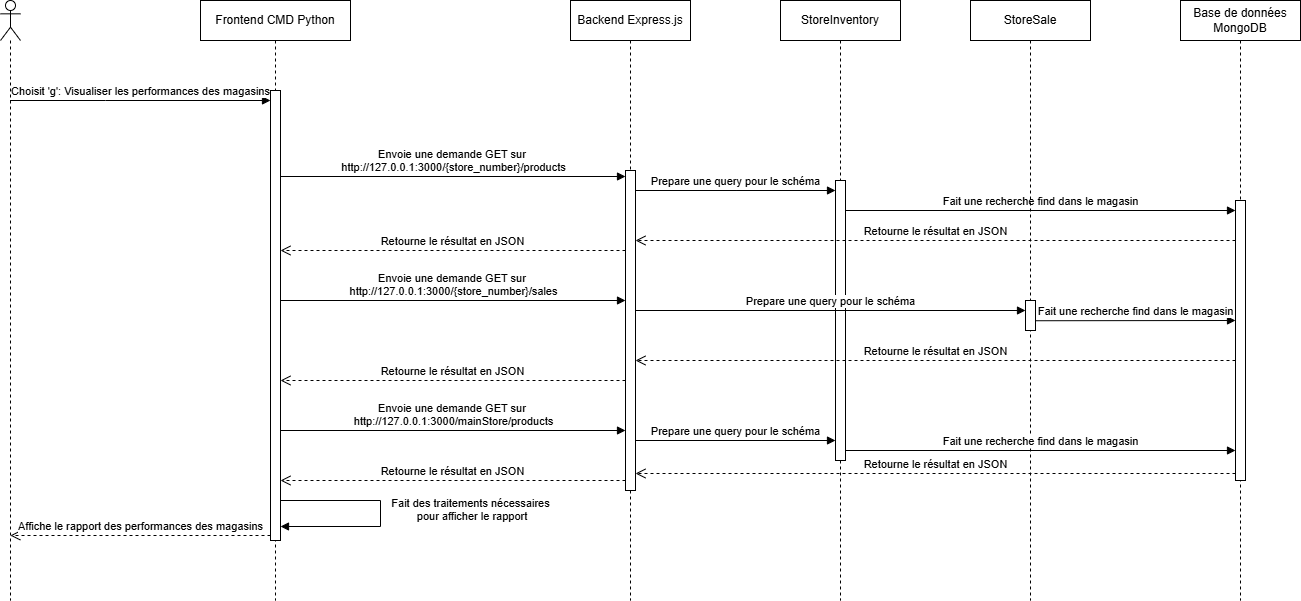

The diagram above was exported from draw.io. Its source (the exported page's mxGraphModel, read from the mxfile embedded in the PNG):
<mxGraphModel dx="1665" dy="757" grid="1" gridSize="10" guides="1" tooltips="1" connect="1" arrows="1" fold="1" page="1" pageScale="1" pageWidth="850" pageHeight="1100" math="0" shadow="0">
  <root>
    <mxCell id="0" />
    <mxCell id="1" parent="0" />
    <mxCell id="aM9ryv3xv72pqoxQDRHE-5" value="Frontend CMD Python" style="shape=umlLifeline;perimeter=lifelinePerimeter;whiteSpace=wrap;html=1;container=0;dropTarget=0;collapsible=0;recursiveResize=0;outlineConnect=0;portConstraint=eastwest;newEdgeStyle={&quot;edgeStyle&quot;:&quot;elbowEdgeStyle&quot;,&quot;elbow&quot;:&quot;vertical&quot;,&quot;curved&quot;:0,&quot;rounded&quot;:0};" parent="1" vertex="1">
      <mxGeometry x="260" y="30" width="150" height="600" as="geometry" />
    </mxCell>
    <mxCell id="aM9ryv3xv72pqoxQDRHE-6" value="" style="html=1;points=[];perimeter=orthogonalPerimeter;outlineConnect=0;targetShapes=umlLifeline;portConstraint=eastwest;newEdgeStyle={&quot;edgeStyle&quot;:&quot;elbowEdgeStyle&quot;,&quot;elbow&quot;:&quot;vertical&quot;,&quot;curved&quot;:0,&quot;rounded&quot;:0};" parent="aM9ryv3xv72pqoxQDRHE-5" vertex="1">
      <mxGeometry x="70" y="90" width="10" height="450" as="geometry" />
    </mxCell>
    <mxCell id="aM9ryv3xv72pqoxQDRHE-7" value="Choisit 'g': Visualiser les performances des magasins" style="html=1;verticalAlign=bottom;endArrow=block;edgeStyle=elbowEdgeStyle;elbow=vertical;curved=0;rounded=0;" parent="1" source="00wRDX6nhMXzsEndpYq1-1" target="aM9ryv3xv72pqoxQDRHE-6" edge="1">
      <mxGeometry x="0.0019" relative="1" as="geometry">
        <mxPoint x="80" y="130" as="sourcePoint" />
        <Array as="points">
          <mxPoint x="165" y="130" />
        </Array>
        <mxPoint x="300" y="130" as="targetPoint" />
        <mxPoint as="offset" />
      </mxGeometry>
    </mxCell>
    <mxCell id="00wRDX6nhMXzsEndpYq1-1" value="" style="shape=umlLifeline;perimeter=lifelinePerimeter;whiteSpace=wrap;html=1;container=1;dropTarget=0;collapsible=0;recursiveResize=0;outlineConnect=0;portConstraint=eastwest;newEdgeStyle={&quot;curved&quot;:0,&quot;rounded&quot;:0};participant=umlActor;" parent="1" vertex="1">
      <mxGeometry x="60" y="30" width="20" height="600" as="geometry" />
    </mxCell>
    <mxCell id="00wRDX6nhMXzsEndpYq1-3" value="Backend Express.js" style="shape=umlLifeline;perimeter=lifelinePerimeter;whiteSpace=wrap;html=1;container=0;dropTarget=0;collapsible=0;recursiveResize=0;outlineConnect=0;portConstraint=eastwest;newEdgeStyle={&quot;edgeStyle&quot;:&quot;elbowEdgeStyle&quot;,&quot;elbow&quot;:&quot;vertical&quot;,&quot;curved&quot;:0,&quot;rounded&quot;:0};" parent="1" vertex="1">
      <mxGeometry x="630" y="30" width="120" height="600" as="geometry" />
    </mxCell>
    <mxCell id="00wRDX6nhMXzsEndpYq1-4" value="" style="html=1;points=[];perimeter=orthogonalPerimeter;outlineConnect=0;targetShapes=umlLifeline;portConstraint=eastwest;newEdgeStyle={&quot;edgeStyle&quot;:&quot;elbowEdgeStyle&quot;,&quot;elbow&quot;:&quot;vertical&quot;,&quot;curved&quot;:0,&quot;rounded&quot;:0};" parent="00wRDX6nhMXzsEndpYq1-3" vertex="1">
      <mxGeometry x="55" y="170" width="10" height="320" as="geometry" />
    </mxCell>
    <mxCell id="00wRDX6nhMXzsEndpYq1-5" value="StoreInventory" style="shape=umlLifeline;perimeter=lifelinePerimeter;whiteSpace=wrap;html=1;container=0;dropTarget=0;collapsible=0;recursiveResize=0;outlineConnect=0;portConstraint=eastwest;newEdgeStyle={&quot;edgeStyle&quot;:&quot;elbowEdgeStyle&quot;,&quot;elbow&quot;:&quot;vertical&quot;,&quot;curved&quot;:0,&quot;rounded&quot;:0};" parent="1" vertex="1">
      <mxGeometry x="840" y="30" width="120" height="600" as="geometry" />
    </mxCell>
    <mxCell id="00wRDX6nhMXzsEndpYq1-6" value="" style="html=1;points=[];perimeter=orthogonalPerimeter;outlineConnect=0;targetShapes=umlLifeline;portConstraint=eastwest;newEdgeStyle={&quot;edgeStyle&quot;:&quot;elbowEdgeStyle&quot;,&quot;elbow&quot;:&quot;vertical&quot;,&quot;curved&quot;:0,&quot;rounded&quot;:0};" parent="00wRDX6nhMXzsEndpYq1-5" vertex="1">
      <mxGeometry x="55" y="180" width="10" height="280" as="geometry" />
    </mxCell>
    <mxCell id="00wRDX6nhMXzsEndpYq1-7" value="Base de données MongoDB" style="shape=umlLifeline;perimeter=lifelinePerimeter;whiteSpace=wrap;html=1;container=0;dropTarget=0;collapsible=0;recursiveResize=0;outlineConnect=0;portConstraint=eastwest;newEdgeStyle={&quot;edgeStyle&quot;:&quot;elbowEdgeStyle&quot;,&quot;elbow&quot;:&quot;vertical&quot;,&quot;curved&quot;:0,&quot;rounded&quot;:0};" parent="1" vertex="1">
      <mxGeometry x="1240" y="30" width="120" height="600" as="geometry" />
    </mxCell>
    <mxCell id="00wRDX6nhMXzsEndpYq1-8" value="" style="html=1;points=[];perimeter=orthogonalPerimeter;outlineConnect=0;targetShapes=umlLifeline;portConstraint=eastwest;newEdgeStyle={&quot;edgeStyle&quot;:&quot;elbowEdgeStyle&quot;,&quot;elbow&quot;:&quot;vertical&quot;,&quot;curved&quot;:0,&quot;rounded&quot;:0};" parent="00wRDX6nhMXzsEndpYq1-7" vertex="1">
      <mxGeometry x="55" y="200" width="10" height="280" as="geometry" />
    </mxCell>
    <mxCell id="00wRDX6nhMXzsEndpYq1-10" value="Envoie une demande GET sur&amp;nbsp;&lt;div&gt;http://127.0.0.1:3000/{store_number}/products&lt;/div&gt;" style="html=1;verticalAlign=bottom;endArrow=block;edgeStyle=elbowEdgeStyle;elbow=vertical;curved=0;rounded=0;" parent="1" source="aM9ryv3xv72pqoxQDRHE-6" edge="1">
      <mxGeometry x="0.0026" relative="1" as="geometry">
        <mxPoint x="325" y="206" as="sourcePoint" />
        <Array as="points">
          <mxPoint x="445.51965517241376" y="206" />
        </Array>
        <mxPoint x="685" y="206" as="targetPoint" />
        <mxPoint as="offset" />
      </mxGeometry>
    </mxCell>
    <mxCell id="00wRDX6nhMXzsEndpYq1-11" value="Prepare une query pour le schéma" style="html=1;verticalAlign=bottom;endArrow=block;edgeStyle=elbowEdgeStyle;elbow=vertical;curved=0;rounded=0;" parent="1" source="00wRDX6nhMXzsEndpYq1-4" target="00wRDX6nhMXzsEndpYq1-6" edge="1">
      <mxGeometry relative="1" as="geometry">
        <mxPoint x="710" y="220" as="sourcePoint" />
        <Array as="points">
          <mxPoint x="795.5196551724138" y="220" />
        </Array>
        <mxPoint x="955.1896551724137" y="220" as="targetPoint" />
      </mxGeometry>
    </mxCell>
    <mxCell id="00wRDX6nhMXzsEndpYq1-12" value="Fait une recherche find dans le magasin" style="html=1;verticalAlign=bottom;endArrow=block;edgeStyle=elbowEdgeStyle;elbow=vertical;curved=0;rounded=0;" parent="1" source="00wRDX6nhMXzsEndpYq1-6" target="00wRDX6nhMXzsEndpYq1-8" edge="1">
      <mxGeometry relative="1" as="geometry">
        <mxPoint x="920" y="240" as="sourcePoint" />
        <Array as="points">
          <mxPoint x="1020.5196551724139" y="240" />
        </Array>
        <mxPoint x="1190" y="240" as="targetPoint" />
      </mxGeometry>
    </mxCell>
    <mxCell id="00wRDX6nhMXzsEndpYq1-13" value="Retourne le résultat en JSON" style="html=1;verticalAlign=bottom;endArrow=open;dashed=1;endSize=8;edgeStyle=elbowEdgeStyle;elbow=vertical;curved=0;rounded=0;" parent="1" source="00wRDX6nhMXzsEndpYq1-8" target="00wRDX6nhMXzsEndpYq1-4" edge="1">
      <mxGeometry relative="1" as="geometry">
        <mxPoint x="930" y="270" as="targetPoint" />
        <Array as="points">
          <mxPoint x="995.3333333333333" y="270" />
        </Array>
        <mxPoint x="1125.3333333333333" y="270" as="sourcePoint" />
      </mxGeometry>
    </mxCell>
    <mxCell id="00wRDX6nhMXzsEndpYq1-14" value="Retourne le résultat en JSON" style="html=1;verticalAlign=bottom;endArrow=open;dashed=1;endSize=8;edgeStyle=elbowEdgeStyle;elbow=vertical;curved=0;rounded=0;" parent="1" source="00wRDX6nhMXzsEndpYq1-4" target="aM9ryv3xv72pqoxQDRHE-6" edge="1">
      <mxGeometry relative="1" as="geometry">
        <mxPoint x="350" y="280" as="targetPoint" />
        <Array as="points">
          <mxPoint x="530.3333333333333" y="280" />
        </Array>
        <mxPoint x="680" y="280" as="sourcePoint" />
      </mxGeometry>
    </mxCell>
    <mxCell id="00wRDX6nhMXzsEndpYq1-15" value="Affiche le rapport des performances des magasins" style="html=1;verticalAlign=bottom;endArrow=open;dashed=1;endSize=8;edgeStyle=elbowEdgeStyle;elbow=vertical;curved=0;rounded=0;" parent="1" edge="1">
      <mxGeometry relative="1" as="geometry">
        <mxPoint x="69.81034482758605" y="564.9999999999999" as="targetPoint" />
        <Array as="points">
          <mxPoint x="145.33333333333331" y="565" />
        </Array>
        <mxPoint x="330" y="565" as="sourcePoint" />
      </mxGeometry>
    </mxCell>
    <mxCell id="fHR2xrAvPm5r8NFcyPEz-1" value="StoreSale" style="shape=umlLifeline;perimeter=lifelinePerimeter;whiteSpace=wrap;html=1;container=0;dropTarget=0;collapsible=0;recursiveResize=0;outlineConnect=0;portConstraint=eastwest;newEdgeStyle={&quot;edgeStyle&quot;:&quot;elbowEdgeStyle&quot;,&quot;elbow&quot;:&quot;vertical&quot;,&quot;curved&quot;:0,&quot;rounded&quot;:0};" parent="1" vertex="1">
      <mxGeometry x="1030" y="30" width="120" height="600" as="geometry" />
    </mxCell>
    <mxCell id="fHR2xrAvPm5r8NFcyPEz-2" value="" style="html=1;points=[];perimeter=orthogonalPerimeter;outlineConnect=0;targetShapes=umlLifeline;portConstraint=eastwest;newEdgeStyle={&quot;edgeStyle&quot;:&quot;elbowEdgeStyle&quot;,&quot;elbow&quot;:&quot;vertical&quot;,&quot;curved&quot;:0,&quot;rounded&quot;:0};" parent="fHR2xrAvPm5r8NFcyPEz-1" vertex="1">
      <mxGeometry x="55" y="300" width="10" height="30" as="geometry" />
    </mxCell>
    <mxCell id="fHR2xrAvPm5r8NFcyPEz-3" value="Envoie une demande GET sur&amp;nbsp;&lt;div&gt;http://127.0.0.1:3000/{store_number}/sales&lt;/div&gt;" style="html=1;verticalAlign=bottom;endArrow=block;edgeStyle=elbowEdgeStyle;elbow=vertical;curved=0;rounded=0;" parent="1" source="aM9ryv3xv72pqoxQDRHE-6" target="00wRDX6nhMXzsEndpYq1-4" edge="1">
      <mxGeometry x="0.0026" relative="1" as="geometry">
        <mxPoint x="360" y="330" as="sourcePoint" />
        <Array as="points">
          <mxPoint x="465.51965517241376" y="330" />
        </Array>
        <mxPoint x="660" y="330" as="targetPoint" />
        <mxPoint as="offset" />
      </mxGeometry>
    </mxCell>
    <mxCell id="fHR2xrAvPm5r8NFcyPEz-4" value="Prepare une query pour le schéma" style="html=1;verticalAlign=bottom;endArrow=block;edgeStyle=elbowEdgeStyle;elbow=vertical;curved=0;rounded=0;" parent="1" source="00wRDX6nhMXzsEndpYq1-4" target="fHR2xrAvPm5r8NFcyPEz-2" edge="1">
      <mxGeometry relative="1" as="geometry">
        <mxPoint x="730" y="340" as="sourcePoint" />
        <Array as="points">
          <mxPoint x="830.5196551724138" y="340" />
        </Array>
        <mxPoint x="930" y="340" as="targetPoint" />
      </mxGeometry>
    </mxCell>
    <mxCell id="fHR2xrAvPm5r8NFcyPEz-5" value="Fait une recherche find dans le magasin" style="html=1;verticalAlign=bottom;endArrow=block;edgeStyle=elbowEdgeStyle;elbow=vertical;curved=0;rounded=0;" parent="1" target="00wRDX6nhMXzsEndpYq1-8" edge="1">
      <mxGeometry relative="1" as="geometry">
        <mxPoint x="1095" y="350.2380952380952" as="sourcePoint" />
        <Array as="points" />
        <mxPoint x="1285.0000000000002" y="350.2380952380952" as="targetPoint" />
      </mxGeometry>
    </mxCell>
    <mxCell id="fHR2xrAvPm5r8NFcyPEz-6" value="Retourne le résultat en JSON" style="html=1;verticalAlign=bottom;endArrow=open;dashed=1;endSize=8;edgeStyle=elbowEdgeStyle;elbow=vertical;curved=0;rounded=0;" parent="1" source="00wRDX6nhMXzsEndpYq1-8" target="00wRDX6nhMXzsEndpYq1-4" edge="1">
      <mxGeometry relative="1" as="geometry">
        <mxPoint x="730" y="390" as="targetPoint" />
        <Array as="points">
          <mxPoint x="990.3333333333333" y="390" />
        </Array>
        <mxPoint x="1290" y="390" as="sourcePoint" />
      </mxGeometry>
    </mxCell>
    <mxCell id="fHR2xrAvPm5r8NFcyPEz-7" value="Retourne le résultat en JSON" style="html=1;verticalAlign=bottom;endArrow=open;dashed=1;endSize=8;edgeStyle=elbowEdgeStyle;elbow=vertical;curved=0;rounded=0;" parent="1" source="00wRDX6nhMXzsEndpYq1-4" target="aM9ryv3xv72pqoxQDRHE-6" edge="1">
      <mxGeometry relative="1" as="geometry">
        <mxPoint x="390" y="410" as="targetPoint" />
        <Array as="points">
          <mxPoint x="580.3333333333333" y="410" />
        </Array>
        <mxPoint x="735" y="410" as="sourcePoint" />
      </mxGeometry>
    </mxCell>
    <mxCell id="fHR2xrAvPm5r8NFcyPEz-9" value="Envoie une demande GET sur&amp;nbsp;&lt;div&gt;http://127.0.0.1:3000/mainStore/products&lt;/div&gt;" style="html=1;verticalAlign=bottom;endArrow=block;edgeStyle=elbowEdgeStyle;elbow=vertical;curved=0;rounded=0;" parent="1" source="aM9ryv3xv72pqoxQDRHE-6" target="00wRDX6nhMXzsEndpYq1-4" edge="1">
      <mxGeometry x="0.0026" relative="1" as="geometry">
        <mxPoint x="350" y="460" as="sourcePoint" />
        <Array as="points">
          <mxPoint x="455.51965517241376" y="460" />
        </Array>
        <mxPoint x="670" y="460" as="targetPoint" />
        <mxPoint as="offset" />
      </mxGeometry>
    </mxCell>
    <mxCell id="fHR2xrAvPm5r8NFcyPEz-10" value="Prepare une query pour le schéma" style="html=1;verticalAlign=bottom;endArrow=block;edgeStyle=elbowEdgeStyle;elbow=vertical;curved=0;rounded=0;" parent="1" source="00wRDX6nhMXzsEndpYq1-4" target="00wRDX6nhMXzsEndpYq1-6" edge="1">
      <mxGeometry relative="1" as="geometry">
        <mxPoint x="720" y="470" as="sourcePoint" />
        <Array as="points">
          <mxPoint x="820.5196551724139" y="470" />
        </Array>
        <mxPoint x="870" y="470" as="targetPoint" />
      </mxGeometry>
    </mxCell>
    <mxCell id="fHR2xrAvPm5r8NFcyPEz-11" value="Fait une recherche find dans le magasin" style="html=1;verticalAlign=bottom;endArrow=block;edgeStyle=elbowEdgeStyle;elbow=vertical;curved=0;rounded=0;" parent="1" source="00wRDX6nhMXzsEndpYq1-6" target="00wRDX6nhMXzsEndpYq1-8" edge="1">
      <mxGeometry relative="1" as="geometry">
        <mxPoint x="920" y="480" as="sourcePoint" />
        <Array as="points">
          <mxPoint x="1035.5196551724139" y="480" />
        </Array>
        <mxPoint x="1260" y="480" as="targetPoint" />
      </mxGeometry>
    </mxCell>
    <mxCell id="fHR2xrAvPm5r8NFcyPEz-12" value="Retourne le résultat en JSON" style="html=1;verticalAlign=bottom;endArrow=open;dashed=1;endSize=8;edgeStyle=elbowEdgeStyle;elbow=vertical;curved=0;rounded=0;" parent="1" edge="1">
      <mxGeometry relative="1" as="geometry">
        <mxPoint x="695" y="503" as="targetPoint" />
        <Array as="points">
          <mxPoint x="975.3333333333333" y="503" />
        </Array>
        <mxPoint x="1295" y="503" as="sourcePoint" />
      </mxGeometry>
    </mxCell>
    <mxCell id="fHR2xrAvPm5r8NFcyPEz-13" value="Retourne le résultat en JSON" style="html=1;verticalAlign=bottom;endArrow=open;dashed=1;endSize=8;edgeStyle=elbowEdgeStyle;elbow=vertical;curved=0;rounded=0;" parent="1" edge="1">
      <mxGeometry relative="1" as="geometry">
        <mxPoint x="340" y="510" as="targetPoint" />
        <Array as="points">
          <mxPoint x="530.3333333333333" y="510" />
        </Array>
        <mxPoint x="685" y="510" as="sourcePoint" />
      </mxGeometry>
    </mxCell>
    <mxCell id="fHR2xrAvPm5r8NFcyPEz-14" value="Fait des traitements nécessaires&lt;div&gt;&amp;nbsp;pour afficher le rapport&lt;/div&gt;" style="html=1;verticalAlign=bottom;endArrow=block;edgeStyle=elbowEdgeStyle;elbow=vertical;curved=0;rounded=0;" parent="1" edge="1">
      <mxGeometry x="-0.6" y="90" relative="1" as="geometry">
        <mxPoint x="440" y="530" as="sourcePoint" />
        <Array as="points">
          <mxPoint x="565.5196551724138" y="556" />
        </Array>
        <mxPoint x="340" y="556" as="targetPoint" />
        <mxPoint as="offset" />
      </mxGeometry>
    </mxCell>
    <mxCell id="fHR2xrAvPm5r8NFcyPEz-17" value="" style="endArrow=none;html=1;rounded=0;" parent="1" source="aM9ryv3xv72pqoxQDRHE-6" edge="1">
      <mxGeometry width="50" height="50" relative="1" as="geometry">
        <mxPoint x="350" y="530" as="sourcePoint" />
        <mxPoint x="440" y="530" as="targetPoint" />
      </mxGeometry>
    </mxCell>
  </root>
</mxGraphModel>